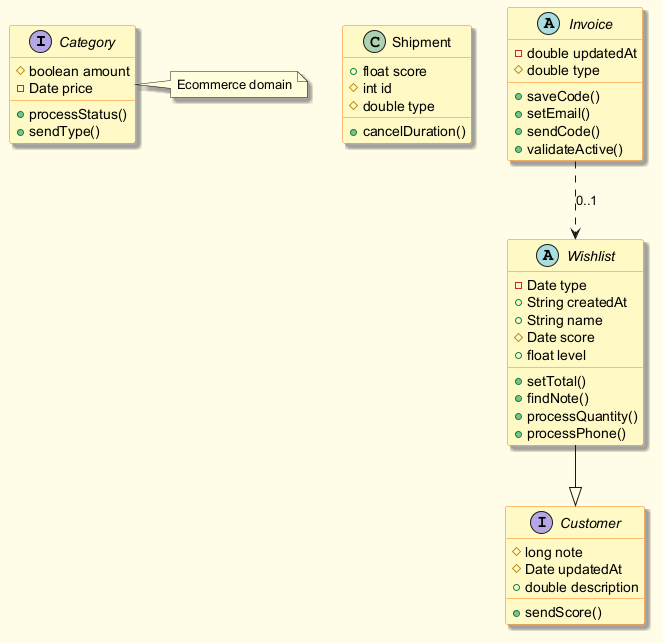

The diagram above was rendered by PlantUML. Its source (embedded in the PNG):
@startuml
skinparam backgroundColor #FFFDE7
skinparam classBackgroundColor #FFF9C4
skinparam classBorderColor #F57F17
skinparam shadowing true
interface Category {
  #boolean amount
  -Date price
  +processStatus()
  +sendType()
}
class Shipment {
  +float score
  #int id
  #double type
  +cancelDuration()
}
interface Customer {
  #long note
  #Date updatedAt
  +double description
  +sendScore()
}
abstract class Invoice {
  -double updatedAt
  #double type
  +saveCode()
  +setEmail()
  +sendCode()
  +validateActive()
}
abstract class Wishlist {
  -Date type
  +String createdAt
  +String name
  #Date score
  +float level
  +setTotal()
  +findNote()
  +processQuantity()
  +processPhone()
}
Invoice ..> Wishlist : "0..1"
Wishlist --|> Customer
note right of Category : Ecommerce domain
@enduml